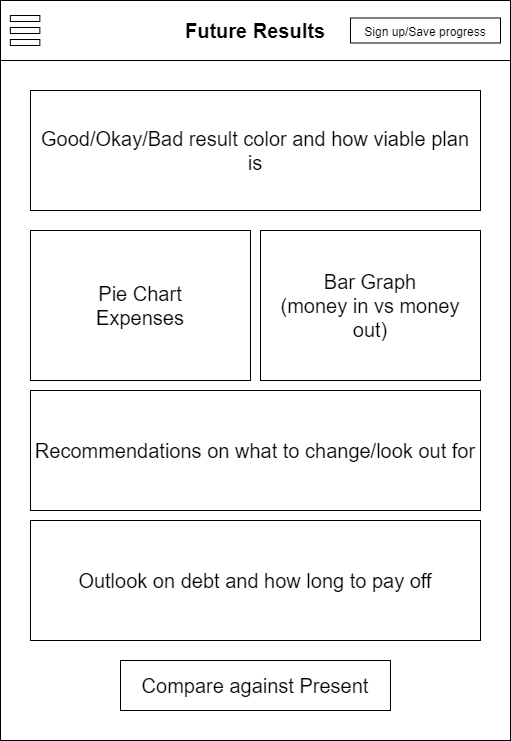

The diagram above was exported from draw.io. Its source (the exported page's mxGraphModel, read from the mxfile embedded in the PNG):
<mxGraphModel dx="1088" dy="506" grid="1" gridSize="10" guides="1" tooltips="1" connect="1" arrows="1" fold="1" page="1" pageScale="1" pageWidth="850" pageHeight="1100" math="0" shadow="0">
  <root>
    <mxCell id="0" />
    <mxCell id="1" parent="0" />
    <mxCell id="2" value="" style="rounded=0;whiteSpace=wrap;html=1;verticalAlign=middle;" vertex="1" parent="1">
      <mxGeometry x="140" y="60" width="510" height="740" as="geometry" />
    </mxCell>
    <mxCell id="3" value="&lt;b&gt;&lt;font style=&quot;font-size: 20px&quot;&gt;Future Results&lt;/font&gt;&lt;/b&gt;" style="rounded=0;whiteSpace=wrap;html=1;" vertex="1" parent="1">
      <mxGeometry x="140" y="60" width="510" height="60" as="geometry" />
    </mxCell>
    <mxCell id="4" value="" style="group" vertex="1" connectable="0" parent="1">
      <mxGeometry x="149.83870967741936" y="75" width="29.51612903225806" height="30" as="geometry" />
    </mxCell>
    <mxCell id="5" value="" style="rounded=0;whiteSpace=wrap;html=1;fontSize=20;" vertex="1" parent="4">
      <mxGeometry width="29.51612903225806" height="6" as="geometry" />
    </mxCell>
    <mxCell id="6" value="" style="rounded=0;whiteSpace=wrap;html=1;fontSize=20;" vertex="1" parent="4">
      <mxGeometry y="12" width="29.51612903225806" height="6" as="geometry" />
    </mxCell>
    <mxCell id="7" value="" style="rounded=0;whiteSpace=wrap;html=1;fontSize=20;" vertex="1" parent="4">
      <mxGeometry y="24" width="29.51612903225806" height="6" as="geometry" />
    </mxCell>
    <mxCell id="8" value="Good/Okay/Bad result color and how viable plan is" style="rounded=0;whiteSpace=wrap;html=1;fontSize=20;" vertex="1" parent="1">
      <mxGeometry x="170" y="150" width="450" height="120" as="geometry" />
    </mxCell>
    <mxCell id="9" value="Recommendations on what to change/look out for" style="rounded=0;whiteSpace=wrap;html=1;fontSize=20;" vertex="1" parent="1">
      <mxGeometry x="170" y="450" width="450" height="120" as="geometry" />
    </mxCell>
    <mxCell id="10" value="Pie Chart&lt;br&gt;Expenses" style="rounded=0;whiteSpace=wrap;html=1;fontSize=20;" vertex="1" parent="1">
      <mxGeometry x="170" y="290" width="220" height="150" as="geometry" />
    </mxCell>
    <mxCell id="11" value="Bar Graph&lt;br&gt;(money in vs money out)" style="rounded=0;whiteSpace=wrap;html=1;fontSize=20;" vertex="1" parent="1">
      <mxGeometry x="400" y="290" width="220" height="150" as="geometry" />
    </mxCell>
    <mxCell id="12" value="&lt;font style=&quot;font-size: 12px&quot;&gt;Sign up/Save progress&lt;/font&gt;" style="rounded=0;whiteSpace=wrap;html=1;fontSize=20;verticalAlign=bottom;" vertex="1" parent="1">
      <mxGeometry x="490" y="77.5" width="150" height="25" as="geometry" />
    </mxCell>
    <mxCell id="13" value="Outlook on debt and how long to pay off" style="rounded=0;whiteSpace=wrap;html=1;fontSize=20;" vertex="1" parent="1">
      <mxGeometry x="170" y="580" width="450" height="120" as="geometry" />
    </mxCell>
    <mxCell id="14" value="Compare against Present" style="rounded=0;whiteSpace=wrap;html=1;fontSize=20;" vertex="1" parent="1">
      <mxGeometry x="260" y="720" width="270" height="50" as="geometry" />
    </mxCell>
  </root>
</mxGraphModel>